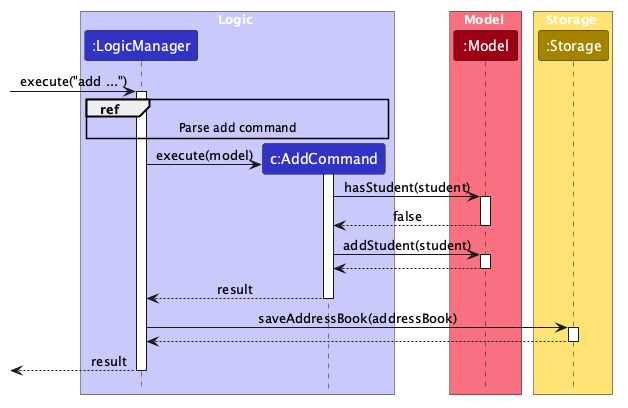

The diagram above was rendered by PlantUML. Its source (embedded in the PNG):
@startuml
!include style.puml
skinparam ArrowFontStyle plain

box Logic LOGIC_COLOR_T1
participant ":LogicManager" as LogicManager LOGIC_COLOR
participant "c:AddCommand" as AddCommand LOGIC_COLOR
end box

box Model MODEL_COLOR_T1
participant ":Model" as Model MODEL_COLOR
end box

box Storage STORAGE_COLOR_T1
participant ":Storage" as Storage STORAGE_COLOR
end box

[-> LogicManager : execute("add ...")
activate LogicManager

create AddCommand
ref over LogicManager, AddCommand : Parse add command

LogicManager -> AddCommand : execute(model)
activate AddCommand

AddCommand -> Model : hasStudent(student)
activate Model
Model --> AddCommand : false
deactivate Model

AddCommand -> Model : addStudent(student)
activate Model
Model --> AddCommand
deactivate Model

AddCommand --> LogicManager : result
deactivate AddCommand

LogicManager -> Storage : saveAddressBook(addressBook)
activate Storage
Storage --> LogicManager
deactivate Storage

[<-- LogicManager : result
deactivate LogicManager
@enduml